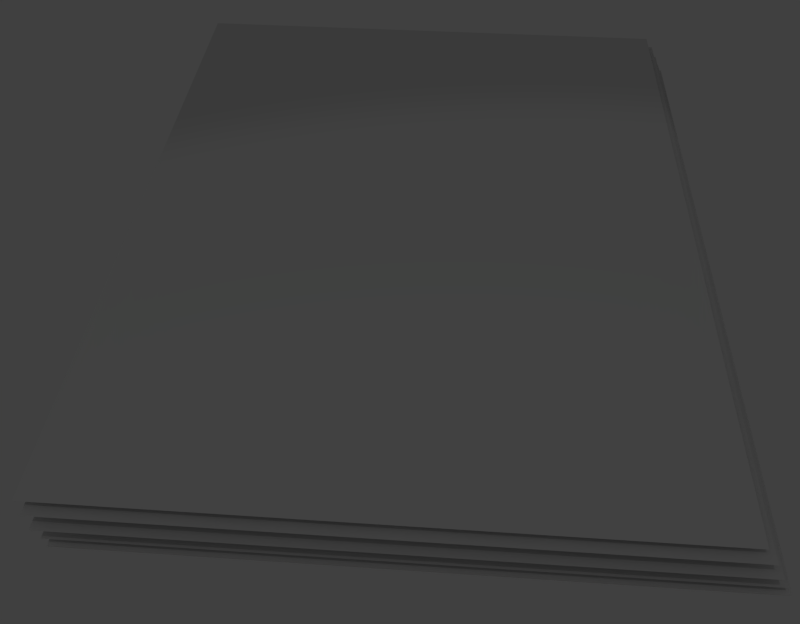 # Source: notes.blend  (saved by Blender 2.74.0; exported with 4.5.12 LTS)
import bpy
from mathutils import Matrix  # noqa: F401  (used for matrix-valued properties, if any)

bpy.ops.wm.read_factory_settings(use_empty=True)
scene = bpy.context.scene
scene.name = 'Scene'

# ---- collections
col_collection_1 = bpy.data.collections.new('Collection 1'); scene.collection.children.link(col_collection_1)

# ---- materials (node trees are filled in below, after node groups)
mat_page = bpy.data.materials.new('page')
mat_page.alpha_threshold = 0.0
mat_page.use_transparent_shadow = False
mat_page.roughness = 0.5

# ---- material node trees

# ---- world
world_world = bpy.data.worlds.new('World'); scene.world = world_world
world_world.color = (0.05088, 0.05088, 0.05088)
world_world.use_sun_shadow = False
world_world.sun_shadow_jitter_overblur = 0.0
world_world.cycles.sampling_method = 'MANUAL'
world_world.cycles.sample_map_resolution = 256

# ---- cameras
cam_camera = bpy.data.cameras.new('Camera')
cam_camera.clip_end = 100.0
cam_camera.lens = 35.0
cam_camera.sensor_width = 32.0
cam_camera.sensor_height = 18.0
cam_camera.ortho_scale = 7.314
cam_camera.dof.focus_distance = 0.0
cam_camera.dof.aperture_fstop = 128.0

# ---- lights
light_spot = bpy.data.lights.new('Spot', 'SPOT')
light_spot.transmission_factor = 0.0
light_spot.energy = 100.0
light_spot.shadow_buffer_clip_start = 0.5
light_spot.shadow_soft_size = 0.1
light_spot.shadow_maximum_resolution = 0.006
light_spot.use_absolute_resolution = True
light_spot.cycles.use_multiple_importance_sampling = False
light_lamp = bpy.data.lights.new('Lamp', 'POINT')
light_lamp.transmission_factor = 0.0
light_lamp.cutoff_distance = 30.0
light_lamp.energy = 41.0
light_lamp.shadow_buffer_clip_start = 1.001
light_lamp.shadow_soft_size = 0.1
light_lamp.shadow_maximum_resolution = 0.006
light_lamp.use_absolute_resolution = True
light_lamp.cycles.use_multiple_importance_sampling = False

# ---- meshes
me_plane_005 = bpy.data.meshes.new('Plane.005')
me_plane_005.from_pydata([(-0.3865, -0.5, 0.0), (0.3865, -0.5, 0.0), (-0.3865, 0.5, 0.0), (0.3865, 0.5, 0.0)], [], [(0, 1, 3, 2)])
_uv = me_plane_005.uv_layers.new(name='UVMap')
_uv.uv.foreach_set('vector', [0.0, 0.0, 1.0, 0.0, 1.0, 1.0, 0.0, 1.0])
me_plane_005.materials.append(mat_page)
me_plane_005.use_remesh_preserve_volume = False
me_plane_005.use_remesh_preserve_attributes = False
me_plane_005.use_mirror_vertex_groups = False
me_plane_005.update()
me_plane_004 = bpy.data.meshes.new('Plane.004')
me_plane_004.from_pydata([(-0.3865, -0.5, 0.0), (0.3865, -0.5, 0.0), (-0.3865, 0.5, 0.0), (0.3865, 0.5, 0.0)], [], [(0, 1, 3, 2)])
_uv = me_plane_004.uv_layers.new(name='UVMap')
_uv.uv.foreach_set('vector', [0.0, 0.0, 1.0, 0.0, 1.0, 1.0, 0.0, 1.0])
me_plane_004.materials.append(mat_page)
me_plane_004.use_remesh_preserve_volume = False
me_plane_004.use_remesh_preserve_attributes = False
me_plane_004.use_mirror_vertex_groups = False
me_plane_004.update()
me_plane_003 = bpy.data.meshes.new('Plane.003')
me_plane_003.from_pydata([(-0.3865, -0.5, 0.0), (0.3865, -0.5, 0.0), (-0.3865, 0.5, 0.0), (0.3865, 0.5, 0.0)], [], [(0, 1, 3, 2)])
_uv = me_plane_003.uv_layers.new(name='UVMap')
_uv.uv.foreach_set('vector', [0.0, 0.0, 1.0, 0.0, 1.0, 1.0, 0.0, 1.0])
me_plane_003.materials.append(mat_page)
me_plane_003.use_remesh_preserve_volume = False
me_plane_003.use_remesh_preserve_attributes = False
me_plane_003.use_mirror_vertex_groups = False
me_plane_003.update()
me_plane_002 = bpy.data.meshes.new('Plane.002')
me_plane_002.from_pydata([(-0.3865, -0.5, 0.0), (0.3865, -0.5, 0.0), (-0.3865, 0.5, 0.0), (0.3865, 0.5, 0.0)], [], [(0, 1, 3, 2)])
_uv = me_plane_002.uv_layers.new(name='UVMap')
_uv.uv.foreach_set('vector', [0.0, 0.0, 1.0, 0.0, 1.0, 1.0, 0.0, 1.0])
me_plane_002.materials.append(mat_page)
me_plane_002.use_remesh_preserve_volume = False
me_plane_002.use_remesh_preserve_attributes = False
me_plane_002.use_mirror_vertex_groups = False
me_plane_002.update()
me_plane_001 = bpy.data.meshes.new('Plane.001')
me_plane_001.from_pydata([(-0.3865, -0.5, 0.0), (0.3865, -0.5, 0.0), (-0.3865, 0.5, 0.0), (0.3865, 0.5, 0.0)], [], [(0, 1, 3, 2)])
_uv = me_plane_001.uv_layers.new(name='UVMap')
_uv.uv.foreach_set('vector', [0.0, 0.0, 1.0, 0.0, 1.0, 1.0, 0.0, 1.0])
me_plane_001.materials.append(mat_page)
me_plane_001.use_remesh_preserve_volume = False
me_plane_001.use_remesh_preserve_attributes = False
me_plane_001.use_mirror_vertex_groups = False
me_plane_001.update()

# ---- objects
ob_spot = bpy.data.objects.new('Spot', light_spot)
ob_page_004 = bpy.data.objects.new('page.004', me_plane_005)
ob_page_003 = bpy.data.objects.new('page.003', me_plane_004)
ob_page_002 = bpy.data.objects.new('page.002', me_plane_003)
ob_page_001 = bpy.data.objects.new('page.001', me_plane_002)
ob_page = bpy.data.objects.new('page', me_plane_001)
ob_lamp = bpy.data.objects.new('Lamp', light_lamp)
ob_camera = bpy.data.objects.new('Camera', cam_camera)

# ---- transforms, parenting, visibility, modifiers, constraints
ob_spot.location = (0.9801, -4.295, 13.58)
ob_spot.scale = (2.452, 2.452, 2.452)
ob_spot.lineart.crease_threshold = 0.0
ob_page_004.location = (-0.05146, 0.03151, 0.1092)
ob_page_004.scale = (3.464, 3.464, 3.464)
ob_page_004.lineart.crease_threshold = 0.0
ob_page_003.location = (-0.017, -0.008012, 0.07697)
ob_page_003.scale = (3.464, 3.464, 3.464)
ob_page_003.lineart.crease_threshold = 0.0
ob_page_002.location = (0.01181, -0.03653, 0.02859)
ob_page_002.scale = (3.464, 3.464, 3.464)
ob_page_002.lineart.crease_threshold = 0.0
ob_page_001.location = (0.03919, -0.03653, -0.02685)
ob_page_001.scale = (3.464, 3.464, 3.464)
ob_page_001.lineart.crease_threshold = 0.0
ob_page.location = (0.05919, -0.05279, -0.05323)
ob_page.scale = (3.464, 3.464, 3.464)
ob_page.lineart.crease_threshold = 0.0
ob_lamp.location = (-8.646, -1.537, 20.79)
ob_lamp.rotation_euler = (0.6503, 0.05522, 1.866)
ob_lamp.scale = (2.452, 2.452, 2.452)
ob_lamp.lock_rotations_4d = False
ob_lamp.empty_display_type = 'ARROWS'
ob_lamp.color = (0.0, 0.0, 0.0, 0.0)
ob_lamp.lineart.crease_threshold = 0.0
ob_camera.location = (0.1192, -3.273, 2.858)
ob_camera.rotation_euler = (0.7604, -0.001193, 0.07125)
ob_camera.scale = (2.452, 2.452, 2.452)
ob_camera.lock_rotations_4d = False
ob_camera.empty_display_type = 'ARROWS'
ob_camera.color = (0.0, 0.0, 0.0, 0.0)
ob_camera.display_type = 'WIRE'
ob_camera.lineart.crease_threshold = 0.0

# ---- collection membership
col_collection_1.objects.link(ob_spot)
col_collection_1.objects.link(ob_page_004)
col_collection_1.objects.link(ob_page_003)
col_collection_1.objects.link(ob_page_002)
col_collection_1.objects.link(ob_page_001)
col_collection_1.objects.link(ob_page)
col_collection_1.objects.link(ob_lamp)
col_collection_1.objects.link(ob_camera)

# ---- scene / render settings (as saved in the file)
scene.camera = ob_camera
scene.frame_start = 1; scene.frame_end = 250; scene.frame_set(1)
scene.render.engine = 'BLENDER_EEVEE_NEXT'
scene.render.resolution_x = 100
scene.render.resolution_y = 78
scene.render.dither_intensity = 0.0
scene.render.film_transparent = True
scene.cycles.use_denoising = False
scene.cycles.samples = 10
scene.cycles.sampling_pattern = 'TABULATED_SOBOL'
scene.cycles.light_sampling_threshold = 0.0
scene.cycles.use_adaptive_sampling = False
scene.cycles.use_light_tree = False
scene.cycles.blur_glossy = 0.0
scene.cycles.pixel_filter_type = 'GAUSSIAN'
scene.cycles.sample_clamp_indirect = 0.0
scene.view_settings.view_transform = 'Standard'
bpy.context.view_layer.update()

